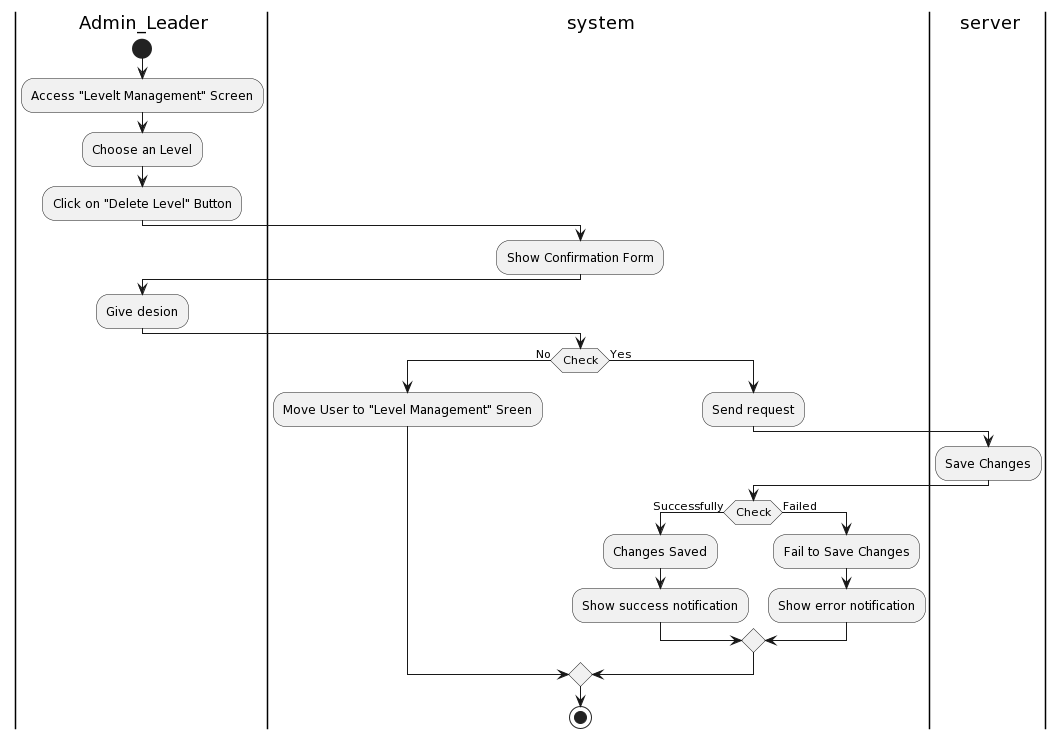

The diagram above was rendered by PlantUML. Its source (embedded in the PNG):
@startuml
|a| Admin_Leader
|sys| system
|ser| server
|a|
start
:Access "Levelt Management" Screen;
:Choose an Level;
:Click on "Delete Level" Button;
|sys|
:Show Confirmation Form;
|a|
:Give desion;
|sys|
if (Check) then (No)
:Move User to "Level Management" Sreen;
else (Yes)
|sys|
:Send request;
|ser|
:Save Changes;
|sys|
if(Check) then (Successfully)
:Changes Saved;
:Show success notification;
else (Failed)
:Fail to Save Changes;
:Show error notification;
endif
endif
stop
@enduml